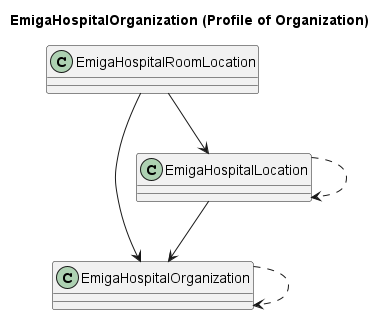

The diagram above was rendered by PlantUML. Its source (embedded in the PNG):
@startuml
title EmigaHospitalOrganization (Profile of Organization)

class EmigaHospitalOrganization{
}
class EmigaHospitalLocation{
}
class EmigaHospitalRoomLocation{
}

EmigaHospitalOrganization ..> EmigaHospitalOrganization
EmigaHospitalLocation --> EmigaHospitalOrganization
EmigaHospitalLocation ..> EmigaHospitalLocation
EmigaHospitalRoomLocation --> EmigaHospitalOrganization
EmigaHospitalRoomLocation --> EmigaHospitalLocation

@enduml